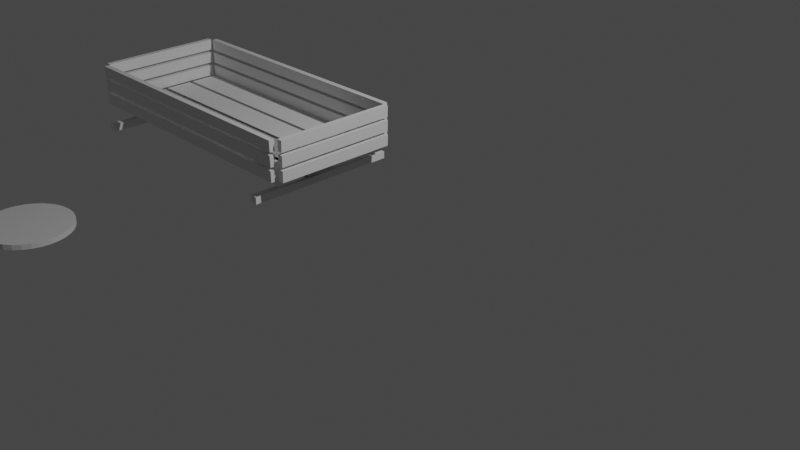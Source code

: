 # Source: Telega.blend  (saved by Blender 3.4.6; exported with 4.5.12 LTS)
import bpy
from mathutils import Matrix  # noqa: F401  (used for matrix-valued properties, if any)

bpy.ops.wm.read_factory_settings(use_empty=True)
scene = bpy.context.scene
scene.name = 'Scene'

# ---- collections
col_collection = bpy.data.collections.new('Collection'); scene.collection.children.link(col_collection)

# ---- node groups
ng_auto_smooth = bpy.data.node_groups.new('Auto Smooth', 'GeometryNodeTree')
_s = ng_auto_smooth.interface.new_socket(name='Geometry', in_out='OUTPUT', socket_type='NodeSocketGeometry')
_s = ng_auto_smooth.interface.new_socket(name='Geometry', in_out='INPUT', socket_type='NodeSocketGeometry')
_s = ng_auto_smooth.interface.new_socket(name='Angle', in_out='INPUT', socket_type='NodeSocketFloat')
_s.subtype = 'ANGLE'
_s.min_value = 0.0
_s.max_value = 3.142
ng_auto_smooth.is_modifier = True
_N = ng_auto_smooth.nodes; _L = ng_auto_smooth.links
n0 = _N.new('NodeGroupOutput'); n0.name = 'Group Output'; n0.location = (480, -100)
n1 = _N.new('NodeGroupInput'); n1.name = 'Group Input'; n1.location = (-420, -300)
n2 = _N.new('NodeGroupInput'); n2.name = 'Group Input.001'; n2.location = (-60, -100)
n3 = _N.new('GeometryNodeSetShadeSmooth'); n3.name = 'Set Shade Smooth'; n3.location = (120, -100)
n3.domain = 'EDGE'
n4 = _N.new('GeometryNodeSetShadeSmooth'); n4.name = 'Set Shade Smooth.001'; n4.location = (300, -100)
n5 = _N.new('GeometryNodeInputMeshEdgeAngle'); n5.name = 'Edge Angle'; n5.location = (-420, -220)
n6 = _N.new('GeometryNodeInputEdgeSmooth'); n6.name = 'Is Edge Smooth'; n6.location = (-60, -160)
n7 = _N.new('GeometryNodeInputShadeSmooth'); n7.name = 'Is Face Smooth'; n7.location = (-240, -340)
n8 = _N.new('FunctionNodeBooleanMath'); n8.name = 'Boolean Math'; n8.location = (-60, -220)
n9 = _N.new('FunctionNodeCompare'); n9.name = 'Compare'; n9.location = (-240, -180)
n9.operation = 'LESS_EQUAL'
_L.new(n5.outputs[0], n9.inputs[0])
_L.new(n4.outputs[0], n0.inputs[0])
_L.new(n1.outputs[1], n9.inputs[1])
_L.new(n9.outputs[0], n8.inputs[0])
_L.new(n7.outputs[0], n8.inputs[1])
_L.new(n2.outputs[0], n3.inputs[0])
_L.new(n6.outputs[0], n3.inputs[1])
_L.new(n3.outputs[0], n4.inputs[0])
_L.new(n8.outputs[0], n3.inputs[2])
n0.is_active_output = True

# ---- world
world_world = bpy.data.worlds.new('World'); scene.world = world_world
world_world.use_nodes = True; world_world.node_tree.nodes.clear()
_N = world_world.node_tree.nodes; _L = world_world.node_tree.links
n0 = _N.new('ShaderNodeOutputWorld'); n0.name = 'World Output'; n0.location = (300, 300)
n1 = _N.new('ShaderNodeBackground'); n1.name = 'Background'; n1.location = (10, 300)
n1.inputs[0].default_value = (0.05088, 0.05088, 0.05088, 1.0)
_L.new(n1.outputs[0], n0.inputs[0])
n0.is_active_output = True
world_world.color = (0.05088, 0.05088, 0.05088)
world_world.use_sun_shadow = False
world_world.sun_shadow_jitter_overblur = 0.0

# ---- cameras
cam_camera = bpy.data.cameras.new('Camera')
cam_camera.clip_end = 100.0
cam_camera.ortho_scale = 7.314

# ---- lights
light_light = bpy.data.lights.new('Light', 'POINT')
light_light.transmission_factor = 0.0
light_light.energy = 1000.0
light_light.shadow_soft_size = 0.1
light_light.shadow_maximum_resolution = 0.006
light_light.use_absolute_resolution = True

# ---- meshes
me_x = bpy.data.meshes.new('Куб')
me_x.from_pydata([], [], [])
_uv = me_x.uv_layers.new(name='UVКарта')
_uv.uv.foreach_set('vector', [])
_ca = me_x.color_attributes.new('Цвет', 'BYTE_COLOR', 'CORNER')
_ca.data.foreach_set('color', [])
me_x.update()
me_001 = bpy.data.meshes.new('Куб.001')
me_001.from_pydata([(-2.46, -1.0, 0.5202), (0.5205, -1.0, 0.5159), (-2.46, -0.7006, 0.5202), (0.5205, -0.7006, 0.5159), (-2.46, -1.0, 0.4612), (0.5204, -1.0, 0.4569), (-2.46, -0.7006, 0.4612), (0.5204, -0.7006, 0.4569), (-2.461, -0.6571, 0.5202), (0.5196, -0.6571, 0.5159), (-2.461, -0.3577, 0.5202), (0.5196, -0.3577, 0.5159), (-2.461, -0.6571, 0.4612), (0.5195, -0.6571, 0.4569), (-2.461, -0.3577, 0.4612), (0.5195, -0.3577, 0.4569), (-2.461, -0.3189, 0.521), (0.519, -0.3189, 0.5167), (-2.461, -0.01951, 0.521), (0.519, -0.01951, 0.5167), (-2.461, -0.3189, 0.462), (0.5189, -0.3189, 0.4577), (-2.461, -0.01951, 0.462), (0.5189, -0.01951, 0.4577), (-2.462, 0.02396, 0.521), (0.5181, 0.02396, 0.5166), (-2.462, 0.3234, 0.521), (0.5181, 0.3234, 0.5166), (-2.462, 0.02396, 0.462), (0.518, 0.02396, 0.4577), (-2.462, 0.3234, 0.462), (0.518, 0.3234, 0.4577), (-2.458, -1.031, 0.6508), (0.5224, -1.036, 0.6507), (-2.458, -1.028, 0.5279), (0.5224, -1.032, 0.5278), (-2.458, -1.09, 0.6501), (0.5223, -1.095, 0.65), (-2.458, -1.087, 0.5271), (0.5223, -1.091, 0.5271), (-2.458, -1.031, 0.8068), (0.5224, -1.036, 0.8068), (-2.458, -1.028, 0.6839), (0.5224, -1.032, 0.6838), (-2.458, -1.09, 0.8061), (0.5223, -1.095, 0.8061), (-2.458, -1.087, 0.6832), (0.5223, -1.091, 0.6831), (0.5223, -1.091, 0.8378), (-2.458, -1.087, 0.8378), (0.5223, -1.095, 0.9607), (-2.458, -1.09, 0.9607), (0.5224, -1.032, 0.8385), (-2.458, -1.028, 0.8385), (0.5224, -1.036, 0.9614), (-2.458, -1.031, 0.9615), (-2.458, 0.4034, 0.6508), (0.5224, 0.399, 0.6507), (-2.458, 0.407, 0.5279), (0.5224, 0.4027, 0.5278), (-2.458, 0.3444, 0.6501), (0.5223, 0.3401, 0.65), (-2.458, 0.348, 0.5271), (0.5223, 0.3437, 0.5271), (-2.458, 0.4034, 0.8068), (0.5224, 0.399, 0.8068), (-2.458, 0.407, 0.6839), (0.5224, 0.4027, 0.6838), (-2.458, 0.3444, 0.8061), (0.5223, 0.3401, 0.8061), (-2.458, 0.348, 0.6832), (0.5223, 0.3437, 0.6831), (0.5223, 0.3437, 0.8378), (-2.458, 0.348, 0.8378), (0.5223, 0.3401, 0.9607), (-2.458, 0.3444, 0.9607), (0.5224, 0.4027, 0.8385), (-2.458, 0.407, 0.8385), (0.5224, 0.399, 0.9614), (-2.458, 0.4034, 0.9615), (-2.533, -1.015, 0.6508), (-2.542, 0.3395, 0.6507), (-2.537, -1.015, 0.5279), (-2.545, 0.3395, 0.5278), (-2.475, -1.015, 0.6501), (-2.483, 0.3397, 0.65), (-2.478, -1.015, 0.5271), (-2.486, 0.3397, 0.5271), (-2.533, -1.015, 0.8068), (-2.542, 0.3395, 0.8068), (-2.537, -1.015, 0.6839), (-2.545, 0.3395, 0.6838), (-2.475, -1.015, 0.8061), (-2.483, 0.3397, 0.8061), (-2.478, -1.015, 0.6832), (-2.486, 0.3397, 0.6831), (-2.486, 0.3397, 0.8378), (-2.478, -1.015, 0.8378), (-2.483, 0.3397, 0.9607), (-2.475, -1.015, 0.9607), (-2.545, 0.3395, 0.8385), (-2.537, -1.015, 0.8385), (-2.542, 0.3395, 0.9614), (-2.533, -1.015, 0.9615), (0.5476, -1.015, 0.6508), (0.5393, 0.3395, 0.6507), (0.5439, -1.015, 0.5279), (0.5357, 0.3395, 0.5278), (0.6065, -1.015, 0.6501), (0.5983, 0.3397, 0.65), (0.6029, -1.015, 0.5271), (0.5947, 0.3397, 0.5271), (0.5476, -1.015, 0.8068), (0.5393, 0.3395, 0.8068), (0.5439, -1.015, 0.6839), (0.5357, 0.3395, 0.6838), (0.6065, -1.015, 0.8061), (0.5983, 0.3397, 0.8061), (0.6029, -1.015, 0.6832), (0.5947, 0.3397, 0.6831), (0.5947, 0.3397, 0.8378), (0.6029, -1.015, 0.8378), (0.5983, 0.3397, 0.9607), (0.6065, -1.015, 0.9607), (0.5357, 0.3395, 0.8385), (0.5439, -1.015, 0.8385), (0.5393, 0.3395, 0.9614), (0.5476, -1.015, 0.9615), (-2.461, -0.6571, 0.5202), (0.5196, -0.6571, 0.5159), (-2.461, -0.3577, 0.5202), (0.5196, -0.3577, 0.5159), (-2.461, -0.6571, 0.4612), (0.5195, -0.6571, 0.4569), (-2.461, -0.3577, 0.4612), (0.5195, -0.3577, 0.4569), (-2.314, 0.4894, 0.3552), (-2.318, -1.176, 0.3531), (-2.233, 0.4891, 0.3552), (-2.237, -1.176, 0.3531), (-2.314, 0.4895, 0.2784), (-2.318, -1.176, 0.2763), (-2.233, 0.4891, 0.2784), (-2.237, -1.176, 0.2763), (0.3728, -1.176, 0.2763), (0.3762, 0.4891, 0.2784), (0.292, -1.176, 0.2763), (0.2954, 0.4895, 0.2784), (0.3728, -1.176, 0.3531), (0.3762, 0.4891, 0.3552), (0.292, -1.176, 0.3531), (0.2954, 0.4894, 0.3552)], [], [(0, 1, 3, 2), (2, 3, 7, 6), (6, 7, 5, 4), (4, 5, 1, 0), (2, 6, 4, 0), (7, 3, 1, 5), (8, 9, 11, 10), (10, 11, 15, 14), (14, 15, 13, 12), (12, 13, 9, 8), (10, 14, 12, 8), (15, 11, 9, 13), (16, 17, 19, 18), (18, 19, 23, 22), (22, 23, 21, 20), (20, 21, 17, 16), (18, 22, 20, 16), (23, 19, 17, 21), (24, 25, 27, 26), (26, 27, 31, 30), (30, 31, 29, 28), (28, 29, 25, 24), (26, 30, 28, 24), (31, 27, 25, 29), (32, 33, 35, 34), (34, 35, 39, 38), (38, 39, 37, 36), (36, 37, 33, 32), (34, 38, 36, 32), (39, 35, 33, 37), (40, 41, 43, 42), (42, 43, 47, 46), (46, 47, 45, 44), (44, 45, 41, 40), (42, 46, 44, 40), (47, 43, 41, 45), (53, 49, 51, 55), (53, 52, 48, 49), (55, 54, 52, 53), (51, 50, 54, 55), (48, 52, 54, 50), (49, 48, 50, 51), (56, 57, 59, 58), (58, 59, 63, 62), (62, 63, 61, 60), (60, 61, 57, 56), (58, 62, 60, 56), (63, 59, 57, 61), (64, 65, 67, 66), (66, 67, 71, 70), (70, 71, 69, 68), (68, 69, 65, 64), (66, 70, 68, 64), (71, 67, 65, 69), (77, 73, 75, 79), (77, 76, 72, 73), (79, 78, 76, 77), (75, 74, 78, 79), (72, 76, 78, 74), (73, 72, 74, 75), (80, 81, 83, 82), (82, 83, 87, 86), (86, 87, 85, 84), (84, 85, 81, 80), (82, 86, 84, 80), (87, 83, 81, 85), (88, 89, 91, 90), (90, 91, 95, 94), (94, 95, 93, 92), (92, 93, 89, 88), (90, 94, 92, 88), (95, 91, 89, 93), (101, 97, 99, 103), (101, 100, 96, 97), (103, 102, 100, 101), (99, 98, 102, 103), (96, 100, 102, 98), (97, 96, 98, 99), (104, 105, 107, 106), (106, 107, 111, 110), (110, 111, 109, 108), (108, 109, 105, 104), (106, 110, 108, 104), (111, 107, 105, 109), (112, 113, 115, 114), (114, 115, 119, 118), (118, 119, 117, 116), (116, 117, 113, 112), (114, 118, 116, 112), (119, 115, 113, 117), (125, 121, 123, 127), (125, 124, 120, 121), (127, 126, 124, 125), (123, 122, 126, 127), (120, 124, 126, 122), (121, 120, 122, 123), (128, 129, 131, 130), (130, 131, 135, 134), (134, 135, 133, 132), (132, 133, 129, 128), (130, 134, 132, 128), (135, 131, 129, 133), (136, 137, 139, 138), (138, 139, 143, 142), (142, 143, 141, 140), (140, 141, 137, 136), (138, 142, 140, 136), (143, 139, 137, 141), (149, 145, 147, 151), (149, 148, 144, 145), (151, 150, 148, 149), (147, 146, 150, 151), (144, 148, 150, 146), (145, 144, 146, 147)])
_uv = me_001.uv_layers.new(name='UVКарта')
_uv.uv.foreach_set('vector', [0.375, 0.0, 0.625, 0.0, 0.625, 0.25, 0.375, 0.25, 0.375, 0.25, 0.625, 0.25, 0.625, 0.5, 0.375, 0.5, 0.375, 0.5, 0.625, 0.5, 0.625, 0.75, 0.375, 0.75, 0.375, 0.75, 0.625, 0.75, 0.625, 1.0, 0.375, 1.0, 0.125, 0.5, 0.375, 0.5, 0.375, 0.75, 0.125, 0.75, 0.625, 0.5, 0.875, 0.5, 0.875, 0.75, 0.625, 0.75, 0.375, 0.0, 0.625, 0.0, 0.625, 0.25, 0.375, 0.25, 0.375, 0.25, 0.625, 0.25, 0.625, 0.5, 0.375, 0.5, 0.375, 0.5, 0.625, 0.5, 0.625, 0.75, 0.375, 0.75, 0.375, 0.75, 0.625, 0.75, 0.625, 1.0, 0.375, 1.0, 0.125, 0.5, 0.375, 0.5, 0.375, 0.75, 0.125, 0.75, 0.625, 0.5, 0.875, 0.5, 0.875, 0.75, 0.625, 0.75, 0.375, 0.0, 0.625, 0.0, 0.625, 0.25, 0.375, 0.25, 0.375, 0.25, 0.625, 0.25, 0.625, 0.5, 0.375, 0.5, 0.375, 0.5, 0.625, 0.5, 0.625, 0.75, 0.375, 0.75, 0.375, 0.75, 0.625, 0.75, 0.625, 1.0, 0.375, 1.0, 0.125, 0.5, 0.375, 0.5, 0.375, 0.75, 0.125, 0.75, 0.625, 0.5, 0.875, 0.5, 0.875, 0.75, 0.625, 0.75, 0.375, 0.0, 0.625, 0.0, 0.625, 0.25, 0.375, 0.25, 0.375, 0.25, 0.625, 0.25, 0.625, 0.5, 0.375, 0.5, 0.375, 0.5, 0.625, 0.5, 0.625, 0.75, 0.375, 0.75, 0.375, 0.75, 0.625, 0.75, 0.625, 1.0, 0.375, 1.0, 0.125, 0.5, 0.375, 0.5, 0.375, 0.75, 0.125, 0.75, 0.625, 0.5, 0.875, 0.5, 0.875, 0.75, 0.625, 0.75, 0.375, 0.0, 0.625, 0.0, 0.625, 0.25, 0.375, 0.25, 0.375, 0.25, 0.625, 0.25, 0.625, 0.5, 0.375, 0.5, 0.375, 0.5, 0.625, 0.5, 0.625, 0.75, 0.375, 0.75, 0.375, 0.75, 0.625, 0.75, 0.625, 1.0, 0.375, 1.0, 0.125, 0.5, 0.375, 0.5, 0.375, 0.75, 0.125, 0.75, 0.625, 0.5, 0.875, 0.5, 0.875, 0.75, 0.625, 0.75, 0.375, 0.0, 0.625, 0.0, 0.625, 0.25, 0.375, 0.25, 0.375, 0.25, 0.625, 0.25, 0.625, 0.5, 0.375, 0.5, 0.375, 0.5, 0.625, 0.5, 0.625, 0.75, 0.375, 0.75, 0.375, 0.75, 0.625, 0.75, 0.625, 1.0, 0.375, 1.0, 0.125, 0.5, 0.375, 0.5, 0.375, 0.75, 0.125, 0.75, 0.625, 0.5, 0.875, 0.5, 0.875, 0.75, 0.625, 0.75, 0.125, 0.5, 0.375, 0.5, 0.375, 0.75, 0.125, 0.75, 0.375, 0.25, 0.625, 0.25, 0.625, 0.5, 0.375, 0.5, 0.375, 0.0, 0.625, 0.0, 0.625, 0.25, 0.375, 0.25, 0.375, 0.75, 0.625, 0.75, 0.625, 1.0, 0.375, 1.0, 0.625, 0.5, 0.875, 0.5, 0.875, 0.75, 0.625, 0.75, 0.375, 0.5, 0.625, 0.5, 0.625, 0.75, 0.375, 0.75, 0.375, 0.0, 0.625, 0.0, 0.625, 0.25, 0.375, 0.25, 0.375, 0.25, 0.625, 0.25, 0.625, 0.5, 0.375, 0.5, 0.375, 0.5, 0.625, 0.5, 0.625, 0.75, 0.375, 0.75, 0.375, 0.75, 0.625, 0.75, 0.625, 1.0, 0.375, 1.0, 0.125, 0.5, 0.375, 0.5, 0.375, 0.75, 0.125, 0.75, 0.625, 0.5, 0.875, 0.5, 0.875, 0.75, 0.625, 0.75, 0.375, 0.0, 0.625, 0.0, 0.625, 0.25, 0.375, 0.25, 0.375, 0.25, 0.625, 0.25, 0.625, 0.5, 0.375, 0.5, 0.375, 0.5, 0.625, 0.5, 0.625, 0.75, 0.375, 0.75, 0.375, 0.75, 0.625, 0.75, 0.625, 1.0, 0.375, 1.0, 0.125, 0.5, 0.375, 0.5, 0.375, 0.75, 0.125, 0.75, 0.625, 0.5, 0.875, 0.5, 0.875, 0.75, 0.625, 0.75, 0.125, 0.5, 0.375, 0.5, 0.375, 0.75, 0.125, 0.75, 0.375, 0.25, 0.625, 0.25, 0.625, 0.5, 0.375, 0.5, 0.375, 0.0, 0.625, 0.0, 0.625, 0.25, 0.375, 0.25, 0.375, 0.75, 0.625, 0.75, 0.625, 1.0, 0.375, 1.0, 0.625, 0.5, 0.875, 0.5, 0.875, 0.75, 0.625, 0.75, 0.375, 0.5, 0.625, 0.5, 0.625, 0.75, 0.375, 0.75, 0.375, 0.0, 0.625, 0.0, 0.625, 0.25, 0.375, 0.25, 0.375, 0.25, 0.625, 0.25, 0.625, 0.5, 0.375, 0.5, 0.375, 0.5, 0.625, 0.5, 0.625, 0.75, 0.375, 0.75, 0.375, 0.75, 0.625, 0.75, 0.625, 1.0, 0.375, 1.0, 0.125, 0.5, 0.375, 0.5, 0.375, 0.75, 0.125, 0.75, 0.625, 0.5, 0.875, 0.5, 0.875, 0.75, 0.625, 0.75, 0.375, 0.0, 0.625, 0.0, 0.625, 0.25, 0.375, 0.25, 0.375, 0.25, 0.625, 0.25, 0.625, 0.5, 0.375, 0.5, 0.375, 0.5, 0.625, 0.5, 0.625, 0.75, 0.375, 0.75, 0.375, 0.75, 0.625, 0.75, 0.625, 1.0, 0.375, 1.0, 0.125, 0.5, 0.375, 0.5, 0.375, 0.75, 0.125, 0.75, 0.625, 0.5, 0.875, 0.5, 0.875, 0.75, 0.625, 0.75, 0.125, 0.5, 0.375, 0.5, 0.375, 0.75, 0.125, 0.75, 0.375, 0.25, 0.625, 0.25, 0.625, 0.5, 0.375, 0.5, 0.375, 0.0, 0.625, 0.0, 0.625, 0.25, 0.375, 0.25, 0.375, 0.75, 0.625, 0.75, 0.625, 1.0, 0.375, 1.0, 0.625, 0.5, 0.875, 0.5, 0.875, 0.75, 0.625, 0.75, 0.375, 0.5, 0.625, 0.5, 0.625, 0.75, 0.375, 0.75, 0.375, 0.0, 0.625, 0.0, 0.625, 0.25, 0.375, 0.25, 0.375, 0.25, 0.625, 0.25, 0.625, 0.5, 0.375, 0.5, 0.375, 0.5, 0.625, 0.5, 0.625, 0.75, 0.375, 0.75, 0.375, 0.75, 0.625, 0.75, 0.625, 1.0, 0.375, 1.0, 0.125, 0.5, 0.375, 0.5, 0.375, 0.75, 0.125, 0.75, 0.625, 0.5, 0.875, 0.5, 0.875, 0.75, 0.625, 0.75, 0.375, 0.0, 0.625, 0.0, 0.625, 0.25, 0.375, 0.25, 0.375, 0.25, 0.625, 0.25, 0.625, 0.5, 0.375, 0.5, 0.375, 0.5, 0.625, 0.5, 0.625, 0.75, 0.375, 0.75, 0.375, 0.75, 0.625, 0.75, 0.625, 1.0, 0.375, 1.0, 0.125, 0.5, 0.375, 0.5, 0.375, 0.75, 0.125, 0.75, 0.625, 0.5, 0.875, 0.5, 0.875, 0.75, 0.625, 0.75, 0.125, 0.5, 0.375, 0.5, 0.375, 0.75, 0.125, 0.75, 0.375, 0.25, 0.625, 0.25, 0.625, 0.5, 0.375, 0.5, 0.375, 0.0, 0.625, 0.0, 0.625, 0.25, 0.375, 0.25, 0.375, 0.75, 0.625, 0.75, 0.625, 1.0, 0.375, 1.0, 0.625, 0.5, 0.875, 0.5, 0.875, 0.75, 0.625, 0.75, 0.375, 0.5, 0.625, 0.5, 0.625, 0.75, 0.375, 0.75, 0.375, 0.0, 0.625, 0.0, 0.625, 0.25, 0.375, 0.25, 0.375, 0.25, 0.625, 0.25, 0.625, 0.5, 0.375, 0.5, 0.375, 0.5, 0.625, 0.5, 0.625, 0.75, 0.375, 0.75, 0.375, 0.75, 0.625, 0.75, 0.625, 1.0, 0.375, 1.0, 0.125, 0.5, 0.375, 0.5, 0.375, 0.75, 0.125, 0.75, 0.625, 0.5, 0.875, 0.5, 0.875, 0.75, 0.625, 0.75, 0.375, 0.0, 0.625, 0.0, 0.625, 0.25, 0.375, 0.25, 0.375, 0.25, 0.625, 0.25, 0.625, 0.5, 0.375, 0.5, 0.375, 0.5, 0.625, 0.5, 0.625, 0.75, 0.375, 0.75, 0.375, 0.75, 0.625, 0.75, 0.625, 1.0, 0.375, 1.0, 0.375, 0.25, 0.375, 0.5, 0.375, 0.75, 0.375, 1.0, 0.625, 0.5, 0.875, 0.5, 0.875, 0.75, 0.625, 0.75, 0.375, 0.25, 0.375, 0.5, 0.375, 0.75, 0.375, 1.0, 0.375, 0.25, 0.625, 0.25, 0.625, 0.5, 0.375, 0.5, 0.375, 0.0, 0.625, 0.0, 0.625, 0.25, 0.375, 0.25, 0.375, 0.75, 0.625, 0.75, 0.625, 1.0, 0.375, 1.0, 0.625, 0.5, 0.875, 0.5, 0.875, 0.75, 0.625, 0.75, 0.375, 0.5, 0.625, 0.5, 0.625, 0.75, 0.375, 0.75])
me_001.update()
me_torus = bpy.data.meshes.new('Torus')
me_torus.from_pydata([(-0.3761, 1.109, 2.028), (-0.2971, 1.109, 2.052), (-0.2243, 1.109, 2.091), (-0.1605, 1.109, 2.143), (-0.1081, 1.108, 2.207), (-0.06921, 1.108, 2.28), (-0.04524, 1.108, 2.359), (-0.03715, 1.108, 2.441), (-0.04524, 1.108, 2.523), (-0.06921, 1.108, 2.602), (-0.1081, 1.108, 2.675), (-0.1605, 1.108, 2.739), (-0.2243, 1.108, 2.791), (-0.2971, 1.108, 2.83), (-0.3761, 1.108, 2.854), (-0.4583, 1.108, 2.862), (-0.5405, 1.108, 2.854), (-0.6195, 1.108, 2.83), (-0.6923, 1.108, 2.791), (-0.7561, 1.108, 2.739), (-0.8085, 1.108, 2.675), (-0.8474, 1.108, 2.602), (-0.8714, 1.108, 2.523), (-0.8795, 1.108, 2.441), (-0.8714, 1.108, 2.359), (-0.8474, 1.108, 2.28), (-0.8085, 1.108, 2.207), (-0.7561, 1.109, 2.143), (-0.6923, 1.109, 2.091), (-0.6195, 1.109, 2.052), (-0.56, 1.086, 1.928), (-0.56, 1.022, 1.928), (-0.6582, 1.086, 1.957), (-0.6582, 1.022, 1.957), (-0.7487, 1.086, 2.006), (-0.7487, 1.022, 2.006), (-0.8279, 1.086, 2.071), (-0.8279, 1.022, 2.071), (-0.893, 1.086, 2.15), (-0.893, 1.022, 2.15), (-0.9414, 1.086, 2.241), (-0.9414, 1.022, 2.241), (-0.9711, 1.086, 2.339), (-0.9711, 1.022, 2.339), (-0.9812, 1.086, 2.441), (-0.9812, 1.022, 2.441), (-0.9711, 1.086, 2.543), (-0.9711, 1.022, 2.543), (-0.9414, 1.086, 2.641), (-0.9414, 1.022, 2.641), (-0.893, 1.086, 2.732), (-0.893, 1.022, 2.732), (-0.8279, 1.086, 2.811), (-0.8279, 1.022, 2.811), (-0.7487, 1.086, 2.876), (-0.7487, 1.022, 2.876), (-0.6582, 1.086, 2.924), (-0.6582, 1.022, 2.924), (-0.56, 1.086, 2.954), (-0.56, 1.022, 2.954), (-0.458, 1.086, 2.964), (-0.458, 1.022, 2.964), (-0.3559, 1.086, 2.954), (-0.3559, 1.022, 2.954), (-0.2577, 1.086, 2.924), (-0.2577, 1.022, 2.924), (-0.1673, 1.086, 2.876), (-0.1673, 1.022, 2.876), (-0.08798, 1.086, 2.811), (-0.08798, 1.022, 2.811), (-0.02291, 1.086, 2.732), (-0.02291, 1.022, 2.732), (0.02544, 1.086, 2.641), (0.02544, 1.022, 2.641), (0.05522, 1.086, 2.543), (0.05522, 1.022, 2.543), (0.06527, 1.086, 2.441), (0.06527, 1.022, 2.441), (0.05522, 1.086, 2.339), (0.05522, 1.022, 2.339), (0.02544, 1.086, 2.241), (0.02544, 1.022, 2.241), (-0.02291, 1.086, 2.15), (-0.02291, 1.022, 2.15), (-0.08798, 1.086, 2.071), (-0.08798, 1.022, 2.071), (-0.1673, 1.086, 2.006), (-0.1673, 1.022, 2.006), (-0.2577, 1.086, 1.957), (-0.2577, 1.022, 1.957), (-0.3559, 1.086, 1.928), (-0.3559, 1.022, 1.928), (-0.458, 1.086, 1.918), (-0.458, 1.022, 1.918), (-0.5405, 1.109, 2.028), (-0.4583, 1.109, 2.02)], [(29, 94), (27, 28), (94, 95), (26, 27), (28, 29), (24, 25), (25, 26), (21, 22), (23, 24), (19, 20), (22, 23), (18, 19), (20, 21), (16, 17), (17, 18), (13, 14), (15, 16), (11, 12), (14, 15), (12, 13), (8, 9), (10, 11), (6, 7), (9, 10), (5, 6), (7, 8), (3, 4), (1, 2), (4, 5), (2, 3), (0, 1), (95, 0)], [(92, 30, 32, 34, 36, 38, 40, 42, 44, 46, 48, 50, 52, 54, 56, 58, 60, 62, 64, 66, 68, 70, 72, 74, 76, 78, 80, 82, 84, 86, 88, 90), (31, 30, 92, 93), (33, 32, 30, 31), (31, 93, 91, 89, 87, 85, 83, 81, 79, 77, 75, 73, 71, 69, 67, 65, 63, 61, 59, 57, 55, 53, 51, 49, 47, 45, 43, 41, 39, 37, 35, 33), (35, 34, 32, 33), (37, 36, 34, 35), (39, 38, 36, 37), (41, 40, 38, 39), (43, 42, 40, 41), (45, 44, 42, 43), (47, 46, 44, 45), (49, 48, 46, 47), (51, 50, 48, 49), (53, 52, 50, 51), (55, 54, 52, 53), (57, 56, 54, 55), (59, 58, 56, 57), (61, 60, 58, 59), (63, 62, 60, 61), (65, 64, 62, 63), (67, 66, 64, 65), (69, 68, 66, 67), (71, 70, 68, 69), (73, 72, 70, 71), (75, 74, 72, 73), (77, 76, 74, 75), (79, 78, 76, 77), (81, 80, 78, 79), (83, 82, 80, 81), (85, 84, 82, 83), (87, 86, 84, 85), (89, 88, 86, 87), (91, 90, 88, 89), (93, 92, 90, 91)])
_uv = me_torus.uv_layers.new(name='UVMap')
_uv.uv.foreach_set('vector', [0.25, 0.49, 0.2032, 0.4854, 0.1582, 0.4717, 0.1167, 0.4496, 0.08029, 0.4197, 0.05045, 0.3833, 0.02827, 0.3418, 0.01461, 0.2968, 0.01, 0.25, 0.01461, 0.2032, 0.02827, 0.1582, 0.05045, 0.1167, 0.08029, 0.08029, 0.1167, 0.05045, 0.1582, 0.02827, 0.2032, 0.01461, 0.25, 0.01, 0.2968, 0.01461, 0.3418, 0.02827, 0.3833, 0.05045, 0.4197, 0.08029, 0.4496, 0.1167, 0.4717, 0.1582, 0.4854, 0.2032, 0.49, 0.25, 0.4854, 0.2968, 0.4717, 0.3418, 0.4496, 0.3833, 0.4197, 0.4197, 0.3833, 0.4496, 0.3418, 0.4717, 0.2968, 0.4854, 1.0, 0.5, 1.0, 1.0, 0.9688, 1.0, 0.9688, 0.5, 0.9688, 0.5, 0.9688, 1.0, 0.9375, 1.0, 0.9375, 0.5, 0.7032, 0.4854, 0.75, 0.49, 0.7968, 0.4854, 0.8418, 0.4717, 0.8833, 0.4496, 0.9197, 0.4197, 0.9496, 0.3833, 0.9717, 0.3418, 0.9854, 0.2968, 0.99, 0.25, 0.9854, 0.2032, 0.9717, 0.1582, 0.9496, 0.1167, 0.9197, 0.08029, 0.8833, 0.05045, 0.8418, 0.02827, 0.7968, 0.01461, 0.75, 0.01, 0.7032, 0.01461, 0.6582, 0.02827, 0.6167, 0.05045, 0.5803, 0.08029, 0.5504, 0.1167, 0.5283, 0.1582, 0.5146, 0.2032, 0.51, 0.25, 0.5146, 0.2968, 0.5283, 0.3418, 0.5504, 0.3833, 0.5803, 0.4197, 0.6167, 0.4496, 0.6582, 0.4717, 0.9375, 0.5, 0.9375, 1.0, 0.9062, 1.0, 0.9062, 0.5, 0.9062, 0.5, 0.9062, 1.0, 0.875, 1.0, 0.875, 0.5, 0.875, 0.5, 0.875, 1.0, 0.8438, 1.0, 0.8438, 0.5, 0.8438, 0.5, 0.8438, 1.0, 0.8125, 1.0, 0.8125, 0.5, 0.8125, 0.5, 0.8125, 1.0, 0.7812, 1.0, 0.7812, 0.5, 0.7812, 0.5, 0.7812, 1.0, 0.75, 1.0, 0.75, 0.5, 0.75, 0.5, 0.75, 1.0, 0.7188, 1.0, 0.7188, 0.5, 0.7188, 0.5, 0.7188, 1.0, 0.6875, 1.0, 0.6875, 0.5, 0.6875, 0.5, 0.6875, 1.0, 0.6562, 1.0, 0.6562, 0.5, 0.6562, 0.5, 0.6562, 1.0, 0.625, 1.0, 0.625, 0.5, 0.625, 0.5, 0.625, 1.0, 0.5938, 1.0, 0.5938, 0.5, 0.5938, 0.5, 0.5938, 1.0, 0.5625, 1.0, 0.5625, 0.5, 0.5625, 0.5, 0.5625, 1.0, 0.5312, 1.0, 0.5312, 0.5, 0.5312, 0.5, 0.5312, 1.0, 0.5, 1.0, 0.5, 0.5, 0.5, 0.5, 0.5, 1.0, 0.4688, 1.0, 0.4688, 0.5, 0.4688, 0.5, 0.4688, 1.0, 0.4375, 1.0, 0.4375, 0.5, 0.4375, 0.5, 0.4375, 1.0, 0.4062, 1.0, 0.4062, 0.5, 0.4062, 0.5, 0.4062, 1.0, 0.375, 1.0, 0.375, 0.5, 0.375, 0.5, 0.375, 1.0, 0.3438, 1.0, 0.3438, 0.5, 0.3438, 0.5, 0.3438, 1.0, 0.3125, 1.0, 0.3125, 0.5, 0.3125, 0.5, 0.3125, 1.0, 0.2812, 1.0, 0.2812, 0.5, 0.2812, 0.5, 0.2812, 1.0, 0.25, 1.0, 0.25, 0.5, 0.25, 0.5, 0.25, 1.0, 0.2188, 1.0, 0.2188, 0.5, 0.2188, 0.5, 0.2188, 1.0, 0.1875, 1.0, 0.1875, 0.5, 0.1875, 0.5, 0.1875, 1.0, 0.1562, 1.0, 0.1562, 0.5, 0.1562, 0.5, 0.1562, 1.0, 0.125, 1.0, 0.125, 0.5, 0.125, 0.5, 0.125, 1.0, 0.09375, 1.0, 0.09375, 0.5, 0.09375, 0.5, 0.09375, 1.0, 0.0625, 1.0, 0.0625, 0.5, 0.0625, 0.5, 0.0625, 1.0, 0.03125, 1.0, 0.03125, 0.5, 0.03125, 0.5, 0.03125, 1.0, 0.0, 1.0, 0.0, 0.5])
me_torus.update()

# ---- objects
ob_light = bpy.data.objects.new('Light', light_light)
ob_camera = bpy.data.objects.new('Camera', cam_camera)
ob_x = bpy.data.objects.new('Куб', me_x)
ob_001 = bpy.data.objects.new('Куб.001', me_001)
ob_torus = bpy.data.objects.new('Torus', me_torus)

# ---- transforms, parenting, visibility, modifiers, constraints
ob_light.location = (4.076, 1.005, 5.904)
ob_light.rotation_euler = (0.6503, 0.05522, 1.866)
ob_light.lock_rotations_4d = False
ob_light.empty_display_type = 'ARROWS'
ob_light.color = (0.0, 0.0, 0.0, 0.0)
ob_light.lineart.crease_threshold = 0.0
ob_camera.location = (7.359, -6.926, 4.958)
ob_camera.rotation_euler = (1.109, 0.0, 0.8149)
ob_camera.lock_rotations_4d = False
ob_camera.empty_display_type = 'ARROWS'
ob_camera.color = (0.0, 0.0, 0.0, 0.0)
ob_camera.display_type = 'WIRE'
ob_camera.lineart.crease_threshold = 0.0
ob_x.location = (0.0, 0.0, 0.0)
ob_001.location = (-1.15, 0.0, 0.0)
ob_001.scale = (1.021, 1.021, 1.021)
ob_torus.location = (-3.111, 0.1074, -1.632)
ob_torus.rotation_euler = (1.571, -0.0, 0.0)
_m = ob_torus.modifiers.new('Auto Smooth', 'NODES')
_m.node_group = ng_auto_smooth
_gi = [s.identifier for s in ng_auto_smooth.interface.items_tree if s.item_type == 'SOCKET' and s.in_out == 'INPUT']
_m[_gi[1]] = 3.142  # Angle

# ---- collection membership
col_collection.objects.link(ob_light)
col_collection.objects.link(ob_camera)
col_collection.objects.link(ob_x)
col_collection.objects.link(ob_001)
col_collection.objects.link(ob_torus)

# ---- scene / render settings (as saved in the file)
scene.camera = ob_camera
scene.frame_start = 1; scene.frame_end = 250; scene.frame_set(235)
scene.render.engine = 'BLENDER_EEVEE_NEXT'
scene.cycles.sampling_pattern = 'TABULATED_SOBOL'
scene.cycles.use_light_tree = False
scene.view_settings.view_transform = 'Filmic'
bpy.context.view_layer.update()
